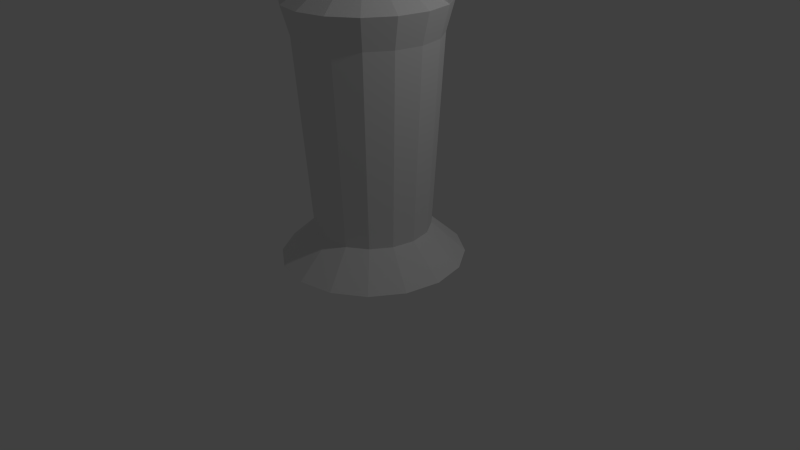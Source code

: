 # Source: Lever_Short_2.blend  (saved by Blender 2.73.0; exported with 4.5.12 LTS)
import bpy
from mathutils import Matrix  # noqa: F401  (used for matrix-valued properties, if any)

bpy.ops.wm.read_factory_settings(use_empty=True)
scene = bpy.context.scene
scene.name = 'Scene'

# ---- collections
col_collection_1 = bpy.data.collections.new('Collection 1'); scene.collection.children.link(col_collection_1)

# ---- world
world_world = bpy.data.worlds.new('World'); scene.world = world_world
world_world.color = (0.05088, 0.05088, 0.05088)
world_world.use_sun_shadow = False
world_world.sun_shadow_jitter_overblur = 0.0
world_world.cycles.sampling_method = 'MANUAL'
world_world.cycles.sample_map_resolution = 256

# ---- cameras
cam_camera = bpy.data.cameras.new('Camera')
cam_camera.clip_end = 100.0
cam_camera.lens = 35.0
cam_camera.sensor_width = 32.0
cam_camera.sensor_height = 18.0
cam_camera.ortho_scale = 7.314
cam_camera.dof.focus_distance = 0.0
cam_camera.dof.aperture_fstop = 128.0

# ---- lights
light_lamp = bpy.data.lights.new('Lamp', 'POINT')
light_lamp.transmission_factor = 0.0
light_lamp.cutoff_distance = 30.0
light_lamp.energy = 100.0
light_lamp.shadow_buffer_clip_start = 1.001
light_lamp.shadow_soft_size = 0.1
light_lamp.shadow_maximum_resolution = 0.006
light_lamp.use_absolute_resolution = True
light_lamp.cycles.use_multiple_importance_sampling = False

# ---- meshes
me_cylinder = bpy.data.meshes.new('Cylinder')
me_cylinder.from_pydata([(0.0, 0.0, -1.0), (0.7474, 0.6885, 0.05035), (-6.36e-09, 1.171, -1.0), (1.265e-08, 0.6603, 1.0), (0.448, 1.082, -1.0), (0.2527, 0.6101, 1.0), (0.8278, 0.8278, -1.0), (0.4669, 0.4669, 1.0), (1.082, 0.448, -1.0), (0.6101, 0.2527, 1.0), (1.171, -5.308e-08, -1.0), (0.6603, -2.507e-08, 1.0), (1.082, -0.448, -1.0), (0.6101, -0.2527, 1.0), (0.8278, -0.8278, -1.0), (0.4669, -0.4669, 1.0), (0.448, -1.082, -1.0), (0.2527, -0.6101, 1.0), (1.704e-07, -1.171, -1.0), (1.124e-07, -0.6603, 1.0), (-0.448, -1.082, -1.0), (-0.2527, -0.6101, 1.0), (-0.8278, -0.8278, -1.0), (-0.4669, -0.4669, 1.0), (-1.082, -0.448, -1.0), (-0.6101, -0.2527, 1.0), (-1.171, 1.205e-08, -1.0), (-0.6603, 1.167e-08, 1.0), (-1.082, 0.448, -1.0), (-0.6101, 0.2527, 1.0), (-0.8278, 0.8278, -1.0), (-0.4669, 0.4669, 1.0), (-0.448, 1.082, -1.0), (-0.2527, 0.6101, 1.0), (0.0, 1.0, 0.0), (0.3827, 0.9239, 0.0), (0.7071, 0.7071, 0.0), (0.9239, 0.3827, 0.0), (1.0, -4.371e-08, 0.0), (0.9239, -0.3827, 0.0), (0.7071, -0.7071, 0.0), (0.3827, -0.9239, 0.0), (1.51e-07, -1.0, 0.0), (-0.3827, -0.9239, 0.0), (-0.7071, -0.7071, 0.0), (-0.9239, -0.3827, 0.0), (-1.0, 1.192e-08, 0.0), (-0.9239, 0.3827, 0.0), (-0.7071, 0.7071, 0.0), (-0.3827, 0.9239, 0.0), (0.0, 1.0, 0.971), (0.3827, 0.9239, 0.971), (0.7071, 0.7071, 0.971), (0.9239, 0.3827, 0.971), (1.0, -4.371e-08, 0.971), (0.9239, -0.3827, 0.971), (0.7071, -0.7071, 0.971), (0.3827, -0.9239, 0.971), (1.51e-07, -1.0, 0.971), (-0.3827, -0.9239, 0.971), (-0.7071, -0.7071, 0.971), (-0.9239, -0.3827, 0.971), (-1.0, 1.192e-08, 0.971), (-0.9239, 0.3827, 0.971), (-0.7071, 0.7071, 0.971), (-0.3827, 0.9239, 0.971), (0.3827, 0.9239, 0.9366), (0.7071, 0.7071, 0.9366), (0.9239, 0.3827, 0.9366), (1.0, -4.371e-08, 0.9366), (0.9239, -0.3827, 0.9366), (0.7071, -0.7071, 0.9366), (0.3827, -0.9239, 0.9366), (1.51e-07, -1.0, 0.9366), (-0.3827, -0.9239, 0.9366), (-0.7071, -0.7071, 0.9366), (-0.9239, -0.3827, 0.9366), (-1.0, 1.192e-08, 0.9366), (-0.9239, 0.3827, 0.9366), (-0.7071, 0.7071, 0.9366), (-0.3827, 0.9239, 0.9366), (0.0, 1.0, 0.9366), (0.2093, 0.5053, 0.8913), (0.3867, 0.3867, 0.8913), (0.5053, 0.2093, 0.8913), (0.5469, -2.053e-08, 0.8913), (0.5053, -0.2093, 0.8913), (0.3867, -0.3867, 0.8913), (0.2093, -0.5053, 0.8913), (9.946e-08, -0.5469, 0.8913), (-0.2093, -0.5053, 0.8913), (-0.3867, -0.3867, 0.8913), (-0.5053, -0.2093, 0.8913), (-0.5469, 9.898e-09, 0.8913), (-0.5053, 0.2093, 0.8913), (-0.3867, 0.3867, 0.8913), (-0.2093, 0.5053, 0.8913), (1.688e-08, 0.5469, 0.8913), (0.1543, 0.3724, 0.1168), (0.285, 0.285, 0.1168), (0.3724, 0.1543, 0.1168), (0.4031, -1.317e-08, 0.1168), (0.3724, -0.1543, 0.1168), (0.285, -0.285, 0.1168), (0.1543, -0.3724, 0.1168), (1.023e-07, -0.4031, 0.1168), (-0.1543, -0.3724, 0.1168), (-0.285, -0.285, 0.1168), (-0.3724, -0.1543, 0.1168), (-0.4031, 9.254e-09, 0.1168), (-0.3724, 0.1543, 0.1168), (-0.285, 0.285, 0.1168), (-0.1543, 0.3724, 0.1168), (4.147e-08, 0.4031, 0.1168), (0.3419, 0.8255, -0.1204), (0.6318, 0.6318, -0.1204), (0.8255, 0.3419, -0.1204), (0.8935, -3.826e-08, -0.1204), (0.8255, -0.3419, -0.1204), (0.6318, -0.6318, -0.1204), (0.3419, -0.8255, -0.1204), (1.389e-07, -0.8935, -0.1204), (-0.3419, -0.8255, -0.1204), (-0.6318, -0.6318, -0.1204), (-0.8255, -0.3419, -0.1204), (-0.8935, 1.145e-08, -0.1204), (-0.8255, 0.3419, -0.1204), (-0.6318, 0.6318, -0.1204), (-0.3419, 0.8255, -0.1204), (3.967e-09, 0.8935, -0.1204), (0.2829, 0.6831, -0.8756), (0.5228, 0.5228, -0.8756), (0.6831, 0.2829, -0.8756), (0.7394, -3.131e-08, -0.8756), (0.6831, -0.2829, -0.8756), (0.5228, -0.5228, -0.8756), (0.2829, -0.6831, -0.8756), (1.302e-07, -0.7394, -0.8756), (-0.2829, -0.6831, -0.8756), (-0.5228, -0.5228, -0.8756), (-0.6831, -0.2829, -0.8756), (-0.7394, 9.83e-09, -0.8756), (-0.6831, 0.2829, -0.8756), (-0.5228, 0.5228, -0.8756), (-0.2829, 0.6831, -0.8756), (1.854e-08, 0.7394, -0.8756), (3.003e-08, 4.064e-09, 1.059), (1.265e-08, 0.6603, 1.033), (0.2527, 0.6101, 1.033), (0.4669, 0.4669, 1.033), (0.6101, 0.2527, 1.033), (0.6603, -2.507e-08, 1.033), (0.6101, -0.2527, 1.033), (0.4669, -0.4669, 1.033), (0.2527, -0.6101, 1.033), (1.124e-07, -0.6603, 1.033), (-0.2527, -0.6101, 1.033), (-0.4669, -0.4669, 1.033), (-0.6101, -0.2527, 1.033), (-0.6603, 1.167e-08, 1.033), (-0.6101, 0.2527, 1.033), (-0.4669, 0.4669, 1.033), (-0.2527, 0.6101, 1.033), (2.917e-08, 0.3104, 1.033), (0.1188, 0.2868, 1.033), (0.2195, 0.2195, 1.033), (0.2868, 0.1188, 1.033), (0.3104, -9.927e-09, 1.033), (0.2868, -0.1188, 1.033), (0.2195, -0.2195, 1.033), (0.1188, -0.2868, 1.033), (7.604e-08, -0.3104, 1.033), (-0.1188, -0.2868, 1.033), (-0.2195, -0.2195, 1.033), (-0.2868, -0.1188, 1.033), (-0.3104, 7.344e-09, 1.033), (-0.2868, 0.1188, 1.033), (-0.2195, 0.2195, 1.033), (-0.1188, 0.2868, 1.033), (2.917e-08, 0.3104, 1.008), (0.1188, 0.2868, 1.008), (0.2195, 0.2195, 1.008), (0.2868, 0.1188, 1.008), (0.3104, -9.927e-09, 1.008), (0.2868, -0.1188, 1.008), (0.2195, -0.2195, 1.008), (0.1188, -0.2868, 1.008), (7.604e-08, -0.3104, 1.008), (-0.1188, -0.2868, 1.008), (-0.2195, -0.2195, 1.008), (-0.2868, -0.1188, 1.008), (-0.3104, 7.344e-09, 1.008), (-0.2868, 0.1188, 1.008), (-0.2195, 0.2195, 1.008), (-0.1188, 0.2868, 1.008), (3.447e-08, 0.2314, 1.008), (0.08854, 0.2137, 1.008), (0.1636, 0.1636, 1.008), (0.2137, 0.08854, 1.008), (0.2314, -4.719e-09, 1.008), (0.2137, -0.08854, 1.008), (0.1636, -0.1636, 1.008), (0.08854, -0.2137, 1.008), (6.94e-08, -0.2314, 1.008), (-0.08854, -0.2137, 1.008), (-0.1636, -0.1636, 1.008), (-0.2137, -0.08854, 1.008), (-0.2314, 8.153e-09, 1.008), (-0.2137, 0.08854, 1.008), (-0.1636, 0.1636, 1.008), (-0.08854, 0.2137, 1.008), (3.447e-08, 0.2314, 1.059), (0.08854, 0.2137, 1.059), (0.1636, 0.1636, 1.059), (0.2137, 0.08854, 1.059), (0.2314, -4.719e-09, 1.059), (0.2137, -0.08854, 1.059), (0.1636, -0.1636, 1.059), (0.08854, -0.2137, 1.059), (6.94e-08, -0.2314, 1.059), (-0.08854, -0.2137, 1.059), (-0.1636, -0.1636, 1.059), (-0.2137, -0.08854, 1.059), (-0.2314, 8.153e-09, 1.059), (-0.2137, 0.08854, 1.059), (-0.1636, 0.1636, 1.059), (-0.08854, 0.2137, 1.059), (0.9221, 0.427, 0.05035), (0.4072, 0.3483, 0.1445), (0.4776, 0.2429, 0.1445), (0.805, 0.665, 0.1205), (0.9224, 0.4892, 0.1205), (0.5762, 0.4363, 0.1838), (0.6236, 0.3654, 0.1838), (1.062, 0.8368, 0.1975), (1.18, 0.661, 0.1975), (0.7855, 0.5761, 0.2093), (0.8329, 0.5053, 0.2093), (1.418, 1.074, 0.4073), (1.535, 0.8986, 0.4073), (1.141, 0.8138, 0.4191), (1.189, 0.7429, 0.4191), (1.523, 1.145, 0.8005), (1.641, 0.9693, 0.8005), (1.247, 0.8844, 0.8123), (1.294, 0.8136, 0.8123)], [], [(0, 2, 4), (29, 27, 159, 160), (50, 3, 5, 51), (0, 4, 6), (7, 5, 148, 149), (51, 5, 7, 52), (0, 6, 8), (3, 33, 162, 147), (52, 7, 9, 53), (0, 8, 10), (21, 19, 155, 156), (53, 9, 11, 54), (0, 10, 12), (13, 11, 151, 152), (54, 11, 13, 55), (0, 12, 14), (27, 25, 158, 159), (55, 13, 15, 56), (0, 14, 16), (19, 17, 154, 155), (56, 15, 17, 57), (0, 16, 18), (33, 31, 161, 162), (57, 17, 19, 58), (0, 18, 20), (11, 9, 150, 151), (58, 19, 21, 59), (0, 20, 22), (25, 23, 157, 158), (59, 21, 23, 60), (0, 22, 24), (17, 15, 153, 154), (60, 23, 25, 61), (0, 24, 26), (31, 29, 160, 161), (61, 25, 27, 62), (0, 26, 28), (9, 7, 149, 150), (62, 27, 29, 63), (0, 28, 30), (5, 3, 147, 148), (63, 29, 31, 64), (0, 30, 32), (23, 21, 156, 157), (64, 31, 33, 65), (0, 32, 2), (15, 13, 152, 153), (65, 33, 3, 50), (128, 49, 34, 129), (127, 48, 49, 128), (126, 47, 48, 127), (125, 46, 47, 126), (124, 45, 46, 125), (123, 44, 45, 124), (122, 43, 44, 123), (121, 42, 43, 122), (120, 41, 42, 121), (119, 40, 41, 120), (118, 39, 40, 119), (117, 38, 39, 118), (116, 37, 38, 117), (115, 36, 37, 116), (114, 35, 36, 115), (129, 34, 35, 114), (80, 65, 50, 81), (79, 64, 65, 80), (78, 63, 64, 79), (77, 62, 63, 78), (76, 61, 62, 77), (75, 60, 61, 76), (74, 59, 60, 75), (73, 58, 59, 74), (72, 57, 58, 73), (71, 56, 57, 72), (70, 55, 56, 71), (69, 54, 55, 70), (68, 53, 54, 69), (67, 52, 53, 68), (66, 51, 52, 67), (81, 50, 51, 66), (97, 81, 66, 82), (82, 66, 67, 83), (83, 67, 68, 84), (84, 68, 69, 85), (85, 69, 70, 86), (86, 70, 71, 87), (87, 71, 72, 88), (88, 72, 73, 89), (89, 73, 74, 90), (90, 74, 75, 91), (91, 75, 76, 92), (92, 76, 77, 93), (93, 77, 78, 94), (94, 78, 79, 95), (95, 79, 80, 96), (96, 80, 81, 97), (112, 96, 97, 113), (111, 95, 96, 112), (110, 94, 95, 111), (109, 93, 94, 110), (108, 92, 93, 109), (107, 91, 92, 108), (106, 90, 91, 107), (105, 89, 90, 106), (104, 88, 89, 105), (103, 87, 88, 104), (102, 86, 87, 103), (101, 85, 86, 102), (100, 84, 85, 101), (99, 83, 84, 100), (98, 82, 83, 99), (113, 97, 82, 98), (34, 113, 98, 35), (35, 98, 99, 36), (99, 100, 229, 228), (37, 100, 101, 38), (38, 101, 102, 39), (39, 102, 103, 40), (40, 103, 104, 41), (41, 104, 105, 42), (42, 105, 106, 43), (43, 106, 107, 44), (44, 107, 108, 45), (45, 108, 109, 46), (46, 109, 110, 47), (47, 110, 111, 48), (48, 111, 112, 49), (49, 112, 113, 34), (145, 129, 114, 130), (130, 114, 115, 131), (131, 115, 116, 132), (132, 116, 117, 133), (133, 117, 118, 134), (134, 118, 119, 135), (135, 119, 120, 136), (136, 120, 121, 137), (137, 121, 122, 138), (138, 122, 123, 139), (139, 123, 124, 140), (140, 124, 125, 141), (141, 125, 126, 142), (142, 126, 127, 143), (143, 127, 128, 144), (144, 128, 129, 145), (32, 144, 145, 2), (30, 143, 144, 32), (28, 142, 143, 30), (26, 141, 142, 28), (24, 140, 141, 26), (22, 139, 140, 24), (20, 138, 139, 22), (18, 137, 138, 20), (16, 136, 137, 18), (14, 135, 136, 16), (12, 134, 135, 14), (10, 133, 134, 12), (8, 132, 133, 10), (6, 131, 132, 8), (4, 130, 131, 6), (2, 145, 130, 4), (160, 159, 175, 176), (149, 148, 164, 165), (161, 160, 176, 177), (150, 149, 165, 166), (162, 161, 177, 178), (151, 150, 166, 167), (152, 151, 167, 168), (153, 152, 168, 169), (154, 153, 169, 170), (155, 154, 170, 171), (156, 155, 171, 172), (147, 162, 178, 163), (157, 156, 172, 173), (158, 157, 173, 174), (159, 158, 174, 175), (148, 147, 163, 164), (171, 170, 186, 187), (172, 171, 187, 188), (163, 178, 194, 179), (173, 172, 188, 189), (174, 173, 189, 190), (175, 174, 190, 191), (164, 163, 179, 180), (176, 175, 191, 192), (165, 164, 180, 181), (177, 176, 192, 193), (166, 165, 181, 182), (178, 177, 193, 194), (167, 166, 182, 183), (168, 167, 183, 184), (169, 168, 184, 185), (170, 169, 185, 186), (193, 192, 208, 209), (182, 181, 197, 198), (194, 193, 209, 210), (183, 182, 198, 199), (184, 183, 199, 200), (185, 184, 200, 201), (186, 185, 201, 202), (187, 186, 202, 203), (188, 187, 203, 204), (179, 194, 210, 195), (189, 188, 204, 205), (190, 189, 205, 206), (191, 190, 206, 207), (180, 179, 195, 196), (192, 191, 207, 208), (181, 180, 196, 197), (204, 203, 219, 220), (195, 210, 226, 211), (205, 204, 220, 221), (206, 205, 221, 222), (207, 206, 222, 223), (196, 195, 211, 212), (208, 207, 223, 224), (197, 196, 212, 213), (209, 208, 224, 225), (198, 197, 213, 214), (210, 209, 225, 226), (199, 198, 214, 215), (200, 199, 215, 216), (201, 200, 216, 217), (202, 201, 217, 218), (203, 202, 218, 219), (146, 212, 211), (146, 213, 212), (146, 214, 213), (146, 215, 214), (146, 216, 215), (146, 217, 216), (146, 218, 217), (146, 219, 218), (146, 220, 219), (146, 221, 220), (146, 222, 221), (146, 223, 222), (146, 224, 223), (146, 225, 224), (146, 226, 225), (146, 211, 226), (228, 229, 233, 232), (37, 36, 1, 227), (100, 37, 227, 229), (36, 99, 228, 1), (232, 233, 237, 236), (227, 1, 230, 231), (229, 227, 231, 233), (1, 228, 232, 230), (236, 237, 241, 240), (231, 230, 234, 235), (233, 231, 235, 237), (230, 232, 236, 234), (240, 241, 245, 244), (235, 234, 238, 239), (237, 235, 239, 241), (234, 236, 240, 238), (242, 244, 245, 243), (239, 238, 242, 243), (241, 239, 243, 245), (238, 240, 244, 242)])
me_cylinder.use_remesh_preserve_volume = False
me_cylinder.use_remesh_preserve_attributes = False
me_cylinder.use_mirror_vertex_groups = False
me_cylinder.update()

# ---- objects
ob_cylinder = bpy.data.objects.new('Cylinder', me_cylinder)
ob_lamp = bpy.data.objects.new('Lamp', light_lamp)
ob_camera = bpy.data.objects.new('Camera', cam_camera)

# ---- transforms, parenting, visibility, modifiers, constraints
ob_cylinder.location = (0.0, 0.0, 3.267)
ob_cylinder.scale = (1.0, 1.0, 3.204)
ob_cylinder.lineart.crease_threshold = 0.0
ob_lamp.location = (4.076, 1.005, 5.904)
ob_lamp.rotation_euler = (0.6503, 0.05522, 1.866)
ob_lamp.lock_rotations_4d = False
ob_lamp.empty_display_type = 'ARROWS'
ob_lamp.color = (0.0, 0.0, 0.0, 0.0)
ob_lamp.lineart.crease_threshold = 0.0
ob_camera.location = (7.481, -6.508, 5.344)
ob_camera.rotation_euler = (1.109, 0.01082, 0.8149)
ob_camera.lock_rotations_4d = False
ob_camera.empty_display_type = 'ARROWS'
ob_camera.color = (0.0, 0.0, 0.0, 0.0)
ob_camera.display_type = 'WIRE'
ob_camera.lineart.crease_threshold = 0.0

# ---- collection membership
col_collection_1.objects.link(ob_cylinder)
col_collection_1.objects.link(ob_lamp)
col_collection_1.objects.link(ob_camera)

# ---- scene / render settings (as saved in the file)
scene.camera = ob_camera
scene.frame_start = 1; scene.frame_end = 250; scene.frame_set(1)
scene.render.engine = 'BLENDER_EEVEE_NEXT'
scene.render.resolution_percentage = 50
scene.render.dither_intensity = 0.0
scene.cycles.use_denoising = False
scene.cycles.samples = 10
scene.cycles.sampling_pattern = 'TABULATED_SOBOL'
scene.cycles.light_sampling_threshold = 0.0
scene.cycles.use_adaptive_sampling = False
scene.cycles.use_light_tree = False
scene.cycles.blur_glossy = 0.0
scene.cycles.pixel_filter_type = 'GAUSSIAN'
scene.cycles.sample_clamp_indirect = 0.0
scene.view_settings.view_transform = 'Standard'
bpy.context.view_layer.update()
